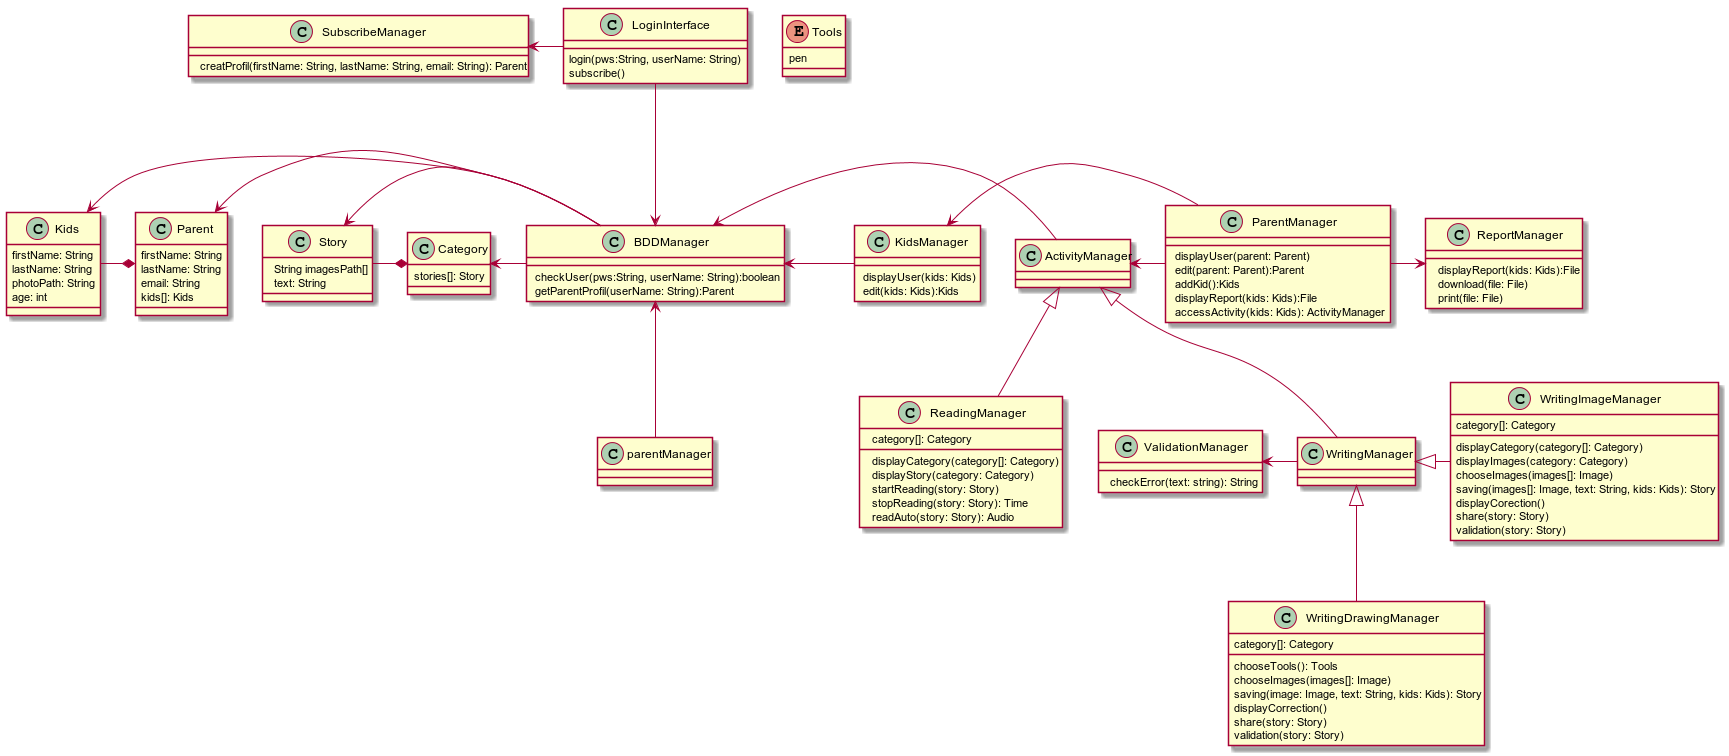

The diagram above was rendered by PlantUML. Its source (embedded in the PNG):
@startuml



class LoginInterface {
 login(pws:String, userName: String)
 subscribe()
}


class BDDManager {

 checkUser(pws:String, userName: String):boolean
 getParentProfil(userName: String):Parent
}

class ParentManager {

 displayUser(parent: Parent)
 edit(parent: Parent):Parent
 addKid():Kids
 displayReport(kids: Kids):File
 accessActivity(kids: Kids): ActivityManager
}


class KidsManager {

 displayUser(kids: Kids)
 edit(kids: Kids):Kids
}

class Parent {
  firstName: String
  lastName: String
  email: String
  kids[]: Kids

 }


class  Kids {
   firstName: String
   lastName: String
   photoPath: String
   age: int
  }

class SubscribeManager {

  creatProfil(firstName: String, lastName: String, email: String): Parent
}

class ReportManager {

  displayReport(kids: Kids):File
  download(file: File)
  print(file: File)
}

class ReadingManager {

  category[]: Category
  displayCategory(category[]: Category)
  displayStory(category: Category)
  startReading(story: Story)
  stopReading(story: Story): Time
  readAuto(story: Story): Audio
}

class ActivityManager {

}

class WritingManager {

}
class WritingImageManager {
  category[]: Category
  displayCategory(category[]: Category)
  displayImages(category: Category)
  chooseImages(images[]: Image)
  saving(images[]: Image, text: String, kids: Kids): Story
  displayCorection()
  share(story: Story)
  validation(story: Story)
}
class WritingDrawingManager {
  category[]: Category
  chooseTools(): Tools
  chooseImages(images[]: Image)
  saving(image: Image, text: String, kids: Kids): Story
  displayCorrection()
  share(story: Story)
  validation(story: Story)
}
enum Tools {
pen
}
class ValidationManager {

  checkError(text: string): String
}
class Story {

  String imagesPath[]
  text: String
}
class Category {
  stories[]: Story
}

SubscribeManager <- LoginInterface
ActivityManager <|-down- WritingManager
ActivityManager <|-down- ReadingManager
WritingManager <|-down- WritingDrawingManager
WritingManager <|- WritingImageManager
ValidationManager <- WritingManager
Category *-left- Story
Parent *-left- Kids
Story <- BDDManager
Category <- BDDManager
Parent <- BDDManager
Kids <- BDDManager
ReportManager <--right- ParentManager
BDDManager <- ActivityManager
BDDManager <-up- parentManager
BDDManager <--down- LoginInterface
BDDManager <--up- KidsManager
ActivityManager <- ParentManager
KidsManager <-left- ParentManager

@enduml